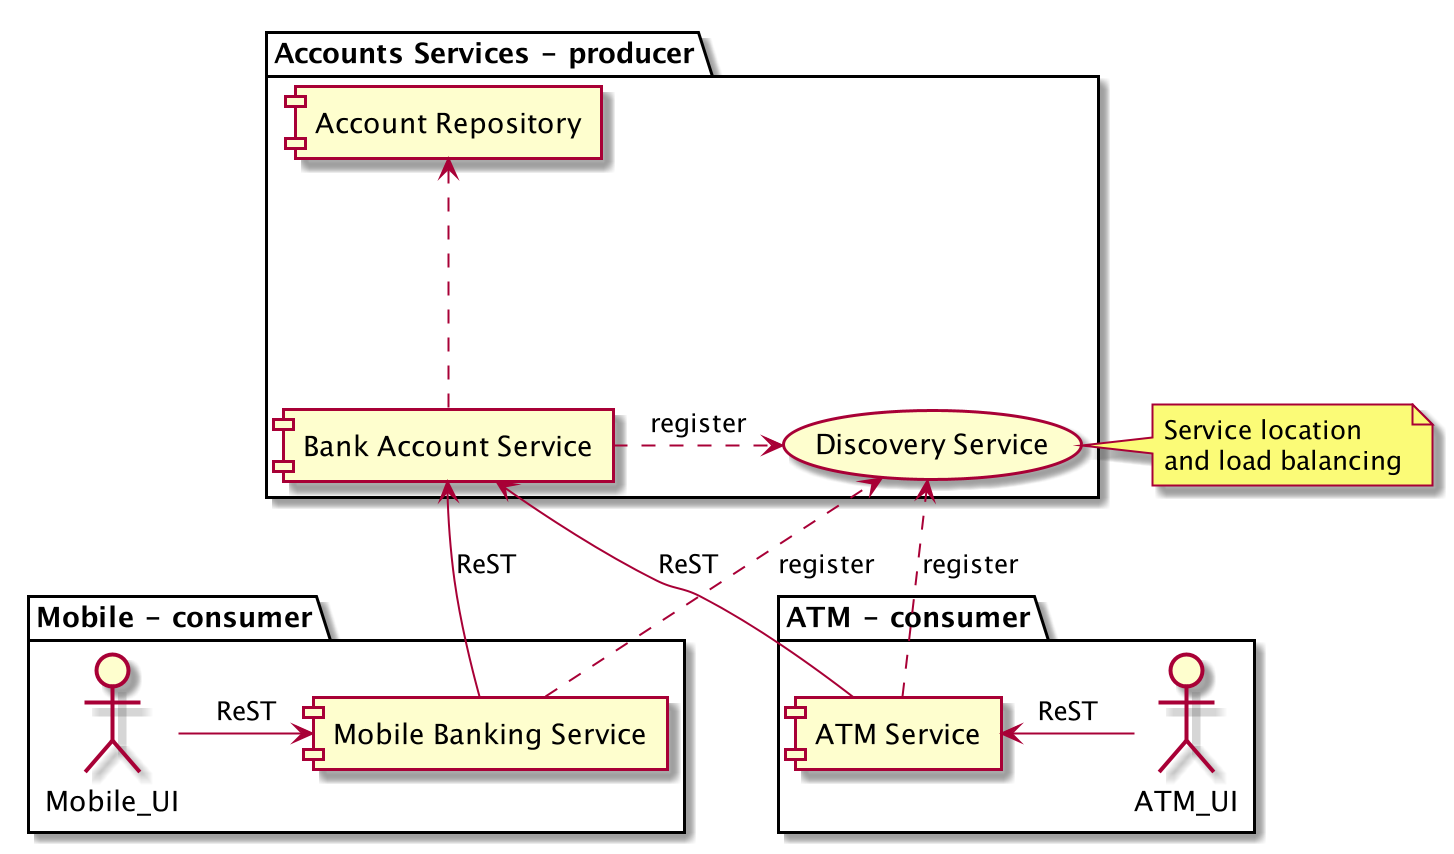

The diagram above was rendered by PlantUML. Its source (embedded in the PNG):
@startuml

package "Accounts Services - producer" as ass{
    (Discovery Service) as disc
    [Account Repository] as rep
    [Bank Account Service] as acc
    rep <.. acc
    acc .> disc : register
}

package "Mobile - consumer"{
    [Mobile Banking Service] as mob
    mob .> disc : register
    acc <-- mob : ReST
    Mobile_UI -> mob: ReST
}

package "ATM - consumer"{
    [ATM Service] as atm
    atm .> disc : register
    acc <-- atm: ReST
    atm <- ATM_UI: ReST
}

note right of disc
    Service location
    and load balancing
endnote

@enduml